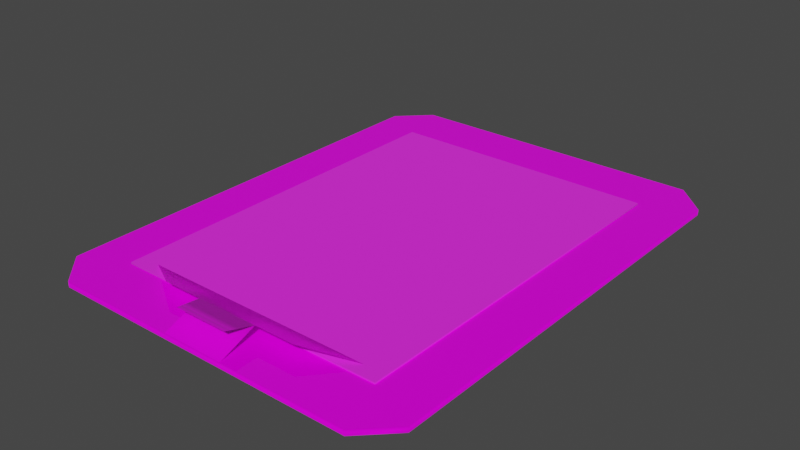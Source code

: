 # Source: clipboard.blend  (saved by Blender 2.83.19; exported with 4.5.12 LTS)
import bpy
from mathutils import Matrix  # noqa: F401  (used for matrix-valued properties, if any)

bpy.ops.wm.read_factory_settings(use_empty=True)
scene = bpy.context.scene
scene.name = 'Scene'

# ---- collections
col_collection = bpy.data.collections.new('Collection'); scene.collection.children.link(col_collection)

# ---- images (referenced by path relative to the original .blend; pixels are not part of the script)
import os
ASSET_DIR = os.environ.get("B2B_ASSET_DIR", "")  # directory of the original .blend (textures are referenced by path, not embedded)
HERE = os.path.dirname(os.path.abspath(__file__))  # packed textures are extracted next to this script under _unpacked/

def load_image(name, relpath, width, height, colorspace="sRGB"):
    """Load a texture the original file referenced (path relative to the .blend, or extracted next to this script)."""
    p = next((c for c in (os.path.join(HERE, relpath), os.path.join(ASSET_DIR, relpath)) if relpath and os.path.exists(c)), "")
    if p:
        img = bpy.data.images.load(p, check_existing=True)
        img.name = name
    else:  # same state as the original file: an image datablock whose file is absent (Cycles renders it pink)
        img = bpy.data.images.new(name, width, height)
        img.source = "FILE"
        img.filepath = "//" + (relpath or name)
    img.colorspace_settings.name = colorspace
    return img
img_clipboard_png = load_image('clipboard.png', 'clipboard.png', 1024, 1024, 'sRGB')
img_papertexture_jpg = load_image('papertexture.jpg', 'papertexture.jpg', 1024, 1024, 'sRGB')

# ---- materials (node trees are filled in below, after node groups)
mat_clipboard = bpy.data.materials.new('clipboard')
mat_clipboard.use_transparent_shadow = False
mat_clipboard.roughness = 0.5528
mat_clipboard.specular_intensity = 1.0
mat_clipboard.metallic = 1.0
mat_paper = bpy.data.materials.new('paper')
mat_paper.use_transparent_shadow = False
mat_paper.roughness = 0.5528
mat_paper.specular_intensity = 1.0
mat_paper.metallic = 1.0

# ---- material node trees
mat_clipboard.use_nodes = True; mat_clipboard.node_tree.nodes.clear()
_N = mat_clipboard.node_tree.nodes; _L = mat_clipboard.node_tree.links
n0 = _N.new('ShaderNodeBsdfPrincipled'); n0.name = 'Principled BSDF'; n0.location = (10, 300)
n0.distribution = 'GGX'
n0.subsurface_method = 'BURLEY'
n0.inputs[2].default_value = 0.0
n0.inputs[3].default_value = 1.45
n0.inputs[13].default_value = 0.2917
n0.inputs[27].default_value = (0.0, 0.0, 0.0, 1.0)
n0.inputs[28].default_value = 1.0
n1 = _N.new('ShaderNodeOutputMaterial'); n1.name = 'Material Output'; n1.location = (300, 300)
n2 = _N.new('ShaderNodeNormalMap'); n2.name = 'Normal Map'; n2.location = (-300, -300)
n2.label = 'Normal/Map'
n3 = _N.new('ShaderNodeTexImage'); n3.name = 'Image Texture'; n3.location = (-280, 280)
n3.image = img_clipboard_png
_L.new(n0.outputs[0], n1.inputs[0])
_L.new(n2.outputs[0], n0.inputs[5])
_L.new(n3.outputs[0], n0.inputs[0])
n1.is_active_output = True
mat_paper.use_nodes = True; mat_paper.node_tree.nodes.clear()
_N = mat_paper.node_tree.nodes; _L = mat_paper.node_tree.links
n0 = _N.new('ShaderNodeBsdfPrincipled'); n0.name = 'Principled BSDF'; n0.location = (10, 300)
n0.distribution = 'GGX'
n0.subsurface_method = 'BURLEY'
n0.inputs[2].default_value = 1.0
n0.inputs[3].default_value = 1.45
n0.inputs[13].default_value = 1.0
n0.inputs[27].default_value = (0.0, 0.0, 0.0, 1.0)
n0.inputs[28].default_value = 1.0
n1 = _N.new('ShaderNodeOutputMaterial'); n1.name = 'Material Output'; n1.location = (300, 300)
n2 = _N.new('ShaderNodeNormalMap'); n2.name = 'Normal Map'; n2.location = (-300, -300)
n2.label = 'Normal/Map'
n3 = _N.new('ShaderNodeTexImage'); n3.name = 'Image Texture'; n3.location = (-280, 280)
n3.image = img_papertexture_jpg
_L.new(n0.outputs[0], n1.inputs[0])
_L.new(n2.outputs[0], n0.inputs[5])
_L.new(n3.outputs[0], n0.inputs[0])
n1.is_active_output = True

# ---- world
world_world = bpy.data.worlds.new('World'); scene.world = world_world
world_world.use_nodes = True; world_world.node_tree.nodes.clear()
_N = world_world.node_tree.nodes; _L = world_world.node_tree.links
n0 = _N.new('ShaderNodeOutputWorld'); n0.name = 'World Output'; n0.location = (300, 300)
n1 = _N.new('ShaderNodeBackground'); n1.name = 'Background'; n1.location = (10, 300)
n1.inputs[0].default_value = (0.05088, 0.05088, 0.05088, 1.0)
_L.new(n1.outputs[0], n0.inputs[0])
n0.is_active_output = True
world_world.color = (0.05088, 0.05088, 0.05088)
world_world.use_sun_shadow = False
world_world.sun_shadow_jitter_overblur = 0.0

# ---- meshes
me_mesh = bpy.data.meshes.new('Mesh')
me_mesh.from_pydata([(0.4336, 0.5476, 8.922e-08), (0.4336, -0.4464, -7.273e-08), (0.3616, -0.5174, -8.429e-08), (-0.3584, -0.5174, -8.429e-08), (-0.4304, -0.4464, -7.273e-08), (-0.4304, 0.5476, 8.922e-08), (-0.3584, 0.6186, 1.008e-07), (0.3616, 0.6186, 1.008e-07), (0.3616, 0.6186, 0.01331), (0.4336, 0.5476, 0.01331), (-0.3584, 0.6186, 0.01331), (-0.4304, 0.5476, 0.01331), (-0.4304, -0.4464, 0.01331), (-0.3584, -0.5174, 0.01331), (0.3616, -0.5174, 0.01331), (0.4336, -0.4464, 0.01331), (-0.2679, -0.3709, 0.01996), (-0.1643, -0.4322, 0.04658), (0.2712, -0.3709, 0.01996), (0.1675, -0.4322, 0.04658), (0.06383, -0.4935, 0.05989), (0.0742, -0.4322, 0.04658), (-0.06058, -0.4935, 0.05989), (-0.07095, -0.4322, 0.04658), (0.0742, -0.5174, 0.01331), (-0.07095, -0.5174, 0.01331), (0.32, -0.396, 0.01774), (0.32, 0.484, 0.01774), (0.32, 0.484, 0.01274), (0.32, -0.396, 0.01274), (-0.32, -0.396, 0.01274), (-0.32, 0.484, 0.01274), (-0.32, 0.484, 0.01774), (-0.32, -0.396, 0.01774)], [], [(1, 2, 0), (3, 4, 2), (5, 6, 4), (7, 0, 6), (23, 21, 20, 22), (9, 15, 1, 0), (5, 11, 10, 6), (33, 26, 27, 32), (11, 13, 15, 8), (2, 1, 15, 14), (8, 9, 0, 7), (21, 23, 25, 24), (3, 13, 12, 4), (8, 15, 9), (15, 13, 14), (13, 11, 12), (11, 8, 10), (6, 0, 2, 4), (17, 16, 18, 19), (17, 19, 18, 16), (31, 30, 33, 32), (12, 11, 5, 4), (10, 8, 7, 6), (27, 26, 29, 28), (2, 14, 13, 3), (29, 26, 33, 30), (31, 32, 27, 28)])
me_mesh.polygons.foreach_set('use_smooth', [True] * 27)
me_mesh.polygons.foreach_set('material_index', [0, 0, 0, 0, 0, 0, 0, 1, 0, 0, 0, 0, 0, 0, 0, 0, 0, 0, 0, 0, 1, 0, 0, 1, 0, 1, 1])
_k = set([(0, 1), (0, 7), (1, 2), (2, 3), (3, 4), (4, 5), (5, 6), (6, 7), (16, 17), (16, 18), (17, 19), (18, 19), (21, 23), (26, 27), (26, 29), (26, 33), (27, 28), (27, 32), (30, 33), (31, 32), (32, 33)])
me_mesh.attributes.new('sharp_edge', 'BOOLEAN', 'EDGE').data.foreach_set('value', [ (min(e.vertices), max(e.vertices)) in _k for e in me_mesh.edges])
_uv = me_mesh.uv_layers.new(name='UVMap')
_uv.uv.foreach_set('vector', [0.503, -0.06448, 0.4712, -0.03272, 0.503, -0.5093, 0.1535, -0.03272, 0.1217, -0.06448, 0.4712, -0.03272, 0.1217, -0.5093, 0.1535, -0.541, 0.1217, -0.06448, 0.4712, -0.541, 0.503, -0.5093, 0.1535, -0.541, 0.7307, -0.7696, 0.3999, -0.7696, 0.4049, -0.7395, 0.7357, -0.7395, 0.2106, -0.642, 0.8945, -0.6418, 0.8945, -0.632, 0.2106, -0.6322, 0.2106, -0.6322, 0.2106, -0.6224, 0.1617, -0.6289, 0.1617, -0.6322, 1.0, 0.0, 0.0, 0.0, 0.0, -0.9821, 1.0, -0.9821, 0.8969, -0.5093, 0.8651, -0.03272, 0.5157, -0.06448, 0.5475, -0.541, 0.9434, -0.632, 0.8945, -0.632, 0.8945, -0.6418, 0.9434, -0.6418, 0.1617, -0.642, 0.2106, -0.642, 0.2106, -0.6322, 0.1617, -0.6322, 0.871, -0.7813, 0.9411, -0.7813, 0.8008, -0.7395, 0.871, -0.7395, 0.9434, -0.632, 0.9434, -0.632, 0.8945, -0.6223, 0.8945, -0.632, 0.5475, -0.541, 0.5157, -0.06448, 0.5157, -0.5093, 0.5157, -0.06448, 0.8651, -0.03272, 0.5475, -0.03272, 0.8651, -0.03272, 0.8969, -0.5093, 0.8969, -0.06448, 0.8969, -0.5093, 0.5475, -0.541, 0.8651, -0.541, 0.1535, -0.541, 0.503, -0.5093, 0.4712, -0.03272, 0.1217, -0.06448, 0.5202, -0.7395, 0.4701, -0.7696, 0.7307, -0.7696, 0.6805, -0.7395, 0.3498, -0.7395, 0.1894, -0.7395, 0.1393, -0.7696, 0.3999, -0.7696, -0.1875, -0.4799, 1.188, -0.4799, 1.188, -0.4911, -0.1875, -0.4911, 0.8945, -0.6223, 0.2106, -0.6224, 0.2106, -0.6322, 0.8945, -0.632, 0.1617, -0.642, 0.1617, -0.642, 0.1617, -0.6322, 0.1617, -0.6322, -0.1875, -0.4911, 1.188, -0.4911, 1.188, -0.4799, -0.1875, -0.4799, 0.2265, -0.6347, 0.2265, -0.6347, 0.8562, -0.6349, 0.8562, -0.6349, 0.0, -0.4799, 0.0, -0.4911, 1.0, -0.4911, 1.0, -0.4799, 1.0, -0.4799, 1.0, -0.4911, 0.0, -0.4911, 0.0, -0.4799])
me_mesh.materials.append(mat_clipboard)
me_mesh.materials.append(mat_paper)
me_mesh.use_remesh_fix_poles = True
me_mesh.use_remesh_preserve_attributes = False
me_mesh.use_mirror_vertex_groups = False
me_mesh.update()
me_mesh.normals_split_custom_set([tuple(v) for v in zip(*[iter([-8.687e-14, 1.629e-07, -1.0, -2.493e-14, 1.629e-07, -1.0, -7.216e-16, 1.629e-07, -1.0, 0.0, 1.629e-07, -1.0, 1.774e-15, 1.629e-07, -1.0, -2.493e-14, 1.629e-07, -1.0, 0.0, 1.629e-07, -1.0, 1.715e-15, 1.629e-07, -1.0, 1.774e-15, 1.629e-07, -1.0, 0.0, 1.629e-07, -1.0, -7.216e-16, 1.629e-07, -1.0, 1.715e-15, 1.629e-07, -1.0, -1.779e-05, -0.9969, -0.07925, -1.848e-06, -0.9969, -0.07925, 0.0, -0.212, -0.9773, 0.0, -0.212, -0.9773, 7.123e-06, 6.789e-05, 1.0, -1.854e-05, -7.301e-05, 1.0, 0.9977, -0.06742, 5.701e-08, 0.9977, 0.06742, 1.232e-05, -0.9977, 0.06742, -5.701e-08, -3.424e-05, -5.317e-05, 1.0, -0.0002041, -9.011e-05, 1.0, -0.08929, 0.996, 0.0001132, 0.0, -4.868e-08, 1.0, 0.0, -4.868e-08, 1.0, 0.0, -4.868e-08, 1.0, 0.0, -4.868e-08, 1.0, -3.424e-05, -5.317e-05, 1.0, 3.321e-05, 3.374e-05, 1.0, -1.854e-05, -7.301e-05, 1.0, -3.331e-05, -3.415e-05, 1.0, 0.08929, -0.996, -6.233e-08, 0.9977, -0.06742, 5.701e-08, -1.854e-05, -7.301e-05, 1.0, -7.104e-05, -2.297e-05, 1.0, -3.331e-05, -3.415e-05, 1.0, 7.123e-06, 6.789e-05, 1.0, 0.9977, 0.06742, 1.232e-05, 0.08929, 0.996, 0.0, 4.185e-08, -0.9969, -0.07925, 0.0, -0.9969, -0.07925, 0.0, -0.3638, 0.9315, 0.0, -0.3638, 0.9315, -0.08929, -0.996, 0.0, 3.321e-05, 3.374e-05, 1.0, -5.91e-05, 5.608e-05, 1.0, -0.9977, -0.06742, 1.181e-08, -3.331e-05, -3.415e-05, 1.0, -1.854e-05, -7.301e-05, 1.0, 7.123e-06, 6.789e-05, 1.0, -1.854e-05, -7.301e-05, 1.0, 3.321e-05, 3.374e-05, 1.0, -7.104e-05, -2.297e-05, 1.0, 3.321e-05, 3.374e-05, 1.0, -3.424e-05, -5.317e-05, 1.0, -5.91e-05, 5.608e-05, 1.0, -3.424e-05, -5.317e-05, 1.0, -3.331e-05, -3.415e-05, 1.0, -0.0002041, -9.011e-05, 1.0, 1.715e-15, 1.629e-07, -1.0, -7.216e-16, 1.629e-07, -1.0, -2.493e-14, 1.629e-07, -1.0, 1.774e-15, 1.629e-07, -1.0, 0.0, -0.3981, -0.9174, 0.0, -0.3981, -0.9174, 0.0, -0.3981, -0.9174, 0.0, -0.3981, -0.9174, 0.0, 0.3981, 0.9174, 0.0, 0.3981, 0.9174, 0.0, 0.3981, 0.9174, 0.0, 0.3981, 0.9174, -0.7071, 0.7071, -0.0002712, -0.7071, -0.7071, 3.394e-05, 4.371e-08, 4.795e-05, 1.0, 4.371e-08, -4.777e-05, 1.0, -5.91e-05, 5.608e-05, 1.0, -3.424e-05, -5.317e-05, 1.0, -0.9977, 0.06742, -5.701e-08, -0.9977, -0.06742, 1.181e-08, -0.0002041, -9.011e-05, 1.0, -3.331e-05, -3.415e-05, 1.0, 0.08929, 0.996, 0.0, -0.08929, 0.996, 0.0001132, -4.371e-08, -4.805e-05, 1.0, -4.371e-08, 4.777e-05, 1.0, 0.7071, -0.7071, 0.0002372, 0.7071, 0.7071, 3.394e-05, 0.08929, -0.996, -6.233e-08, -7.104e-05, -2.297e-05, 1.0, 3.321e-05, 3.374e-05, 1.0, -0.08929, -0.996, 0.0, 0.7071, -0.7071, 3.394e-05, -4.8e-05, 4.371e-08, 1.0, 4.777e-05, 4.371e-08, 1.0, -0.7071, -0.7071, 0.0002373, -0.7071, 0.7071, 3.394e-05, 4.8e-05, -4.371e-08, 1.0, -4.777e-05, -4.371e-08, 1.0, 0.7071, 0.7071, 0.0002373])] * 3)])

# ---- objects
ob_clipboardmesh = bpy.data.objects.new('clipboardMesh', me_mesh)

# ---- transforms, parenting, visibility, modifiers, constraints
ob_clipboardmesh.location = (0.0, 0.0, 0.0)
ob_clipboardmesh.color = (0.8, 0.8, 0.8, 1.0)
ob_clipboardmesh.lineart.crease_threshold = 0.0

# ---- collection membership
col_collection.objects.link(ob_clipboardmesh)

# ---- scene / render settings (as saved in the file)
scene.frame_start = 1; scene.frame_end = 250; scene.frame_set(1)
scene.render.engine = 'BLENDER_EEVEE_NEXT'
scene.render.fps = 25
scene.cycles.use_denoising = False
scene.cycles.samples = 128
scene.cycles.sampling_pattern = 'TABULATED_SOBOL'
scene.cycles.use_adaptive_sampling = False
scene.cycles.use_light_tree = False
scene.view_settings.view_transform = 'Filmic'
bpy.context.view_layer.update()

# ---- added for rendering (the .blend has no active camera and no usable light): camera, sun
cam_auto = bpy.data.cameras.new('AutoCamera')
cam_auto.lens = 50.0
cam_auto.sensor_width = 36.0
cam_auto.clip_end = 1000.0
ob_auto_camera = bpy.data.objects.new('AutoCamera', cam_auto)
scene.collection.objects.link(ob_auto_camera)
ob_auto_camera.location = (1.3233, -1.5354, 1.08729)
ob_auto_camera.rotation_euler = (1.09748, -7.21219e-08, 0.694738)
scene.camera = ob_auto_camera
light_auto_sun = bpy.data.lights.new('AutoSun', 'SUN')
light_auto_sun.energy = 3.0
light_auto_sun.angle = 0.0523599
ob_auto_sun = bpy.data.objects.new('AutoSun', light_auto_sun)
scene.collection.objects.link(ob_auto_sun)
ob_auto_sun.rotation_euler = (0.872665, 0.174533, 0.523599)
bpy.context.view_layer.update()

